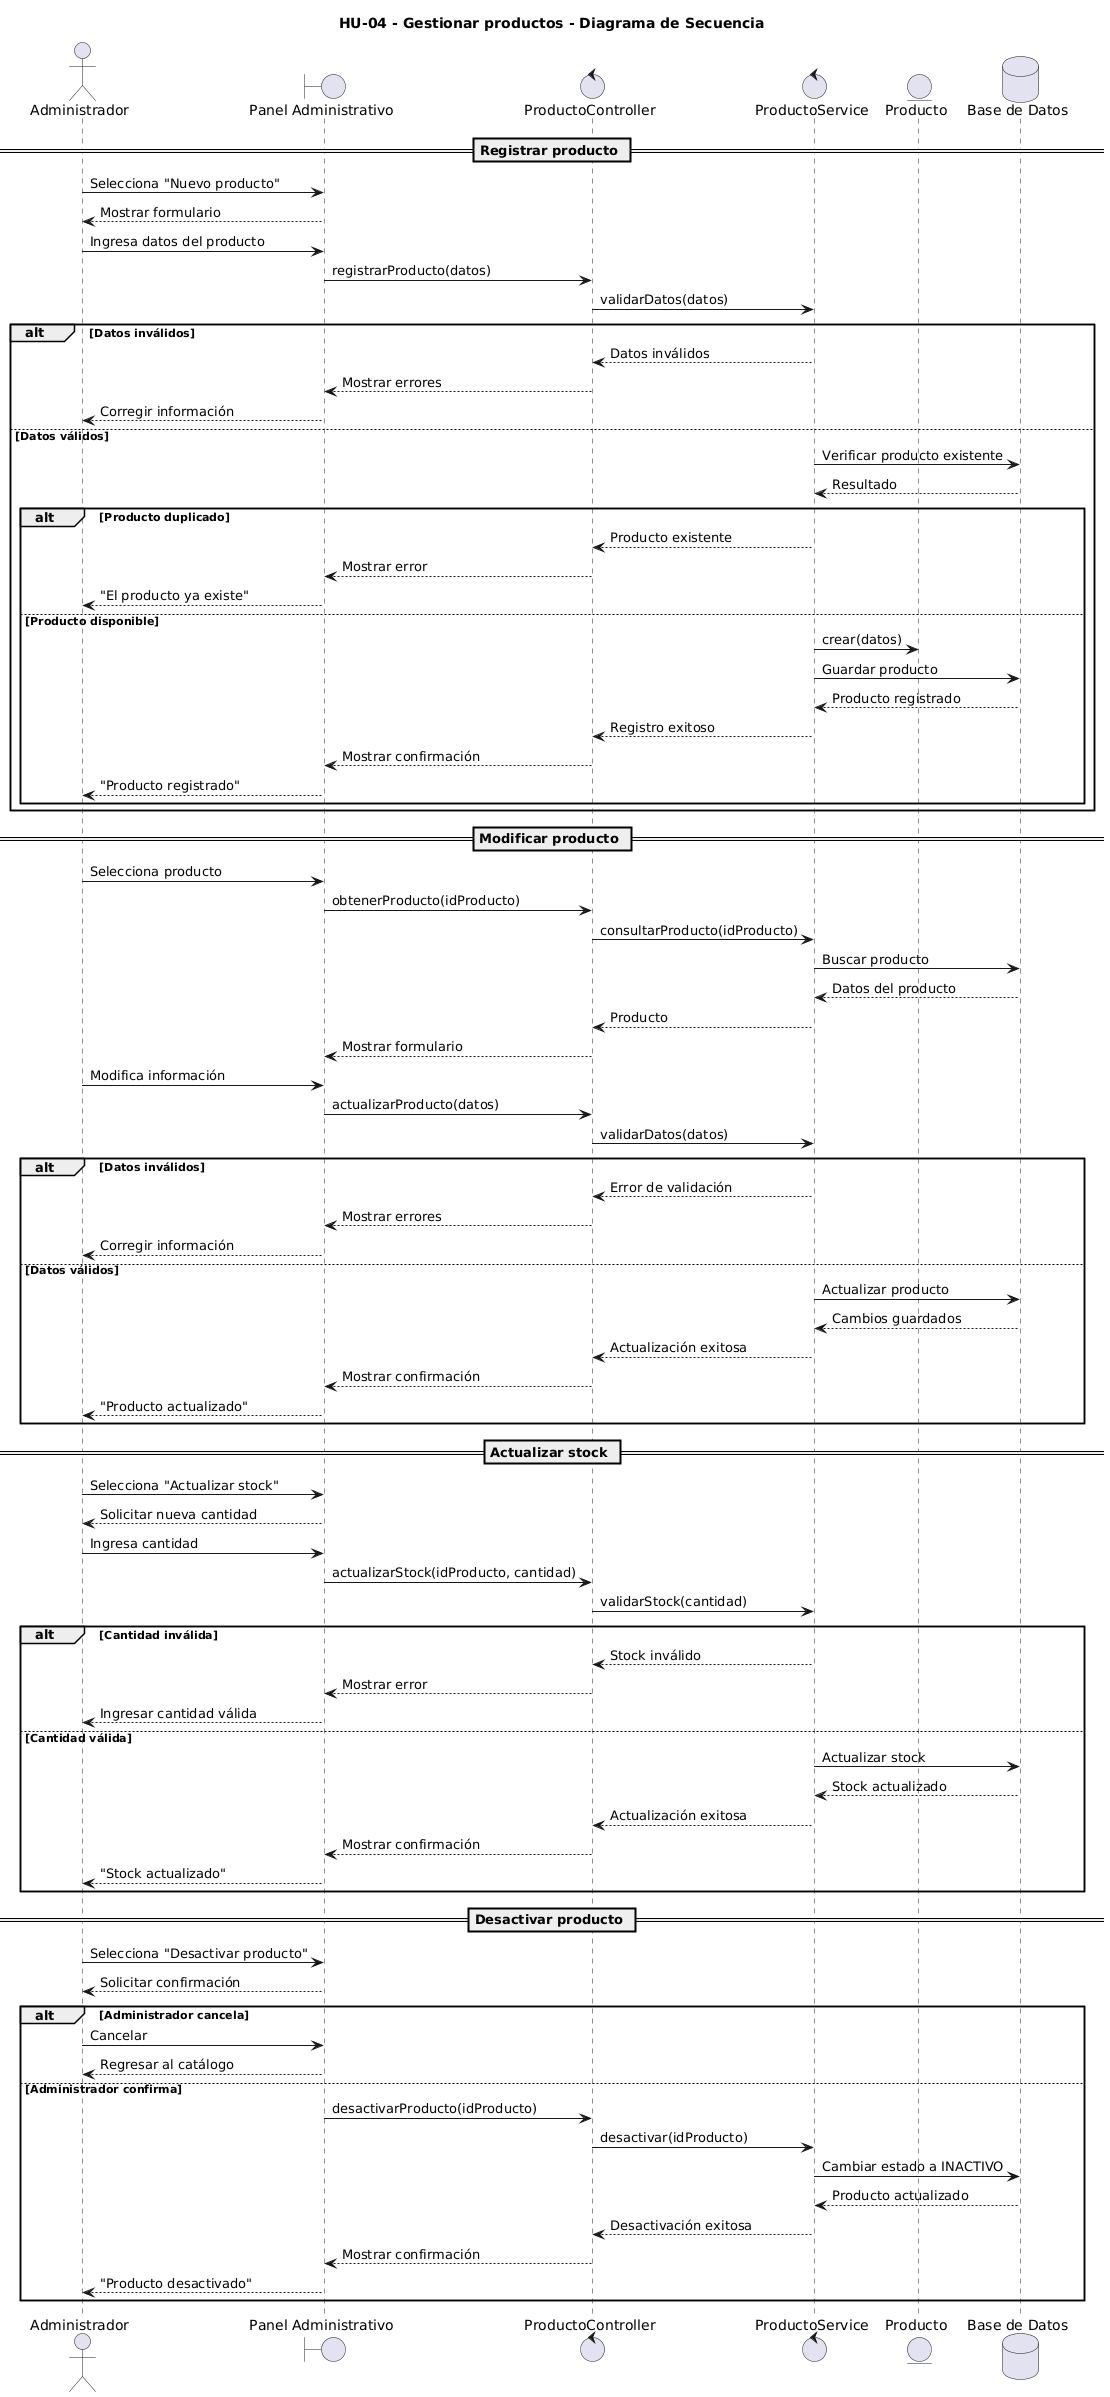

The diagram above was rendered by PlantUML. Its source (embedded in the PNG):
@startuml
title HU-04 - Gestionar productos - Diagrama de Secuencia

actor "Administrador" as Admin

boundary "Panel Administrativo" as UI
control "ProductoController" as Controller
control "ProductoService" as Service
entity "Producto" as Producto
database "Base de Datos" as DB

== Registrar producto ==

Admin -> UI : Selecciona "Nuevo producto"

UI --> Admin : Mostrar formulario

Admin -> UI : Ingresa datos del producto

UI -> Controller : registrarProducto(datos)

Controller -> Service : validarDatos(datos)

alt Datos inválidos

    Service --> Controller : Datos inválidos
    Controller --> UI : Mostrar errores
    UI --> Admin : Corregir información

else Datos válidos

    Service -> DB : Verificar producto existente
    DB --> Service : Resultado

    alt Producto duplicado

        Service --> Controller : Producto existente
        Controller --> UI : Mostrar error
        UI --> Admin : "El producto ya existe"

    else Producto disponible

        Service -> Producto : crear(datos)
        Service -> DB : Guardar producto
        DB --> Service : Producto registrado

        Service --> Controller : Registro exitoso
        Controller --> UI : Mostrar confirmación
        UI --> Admin : "Producto registrado"

    end
end


== Modificar producto ==

Admin -> UI : Selecciona producto

UI -> Controller : obtenerProducto(idProducto)
Controller -> Service : consultarProducto(idProducto)
Service -> DB : Buscar producto
DB --> Service : Datos del producto
Service --> Controller : Producto
Controller --> UI : Mostrar formulario

Admin -> UI : Modifica información

UI -> Controller : actualizarProducto(datos)

Controller -> Service : validarDatos(datos)

alt Datos inválidos

    Service --> Controller : Error de validación
    Controller --> UI : Mostrar errores
    UI --> Admin : Corregir información

else Datos válidos

    Service -> DB : Actualizar producto
    DB --> Service : Cambios guardados

    Service --> Controller : Actualización exitosa
    Controller --> UI : Mostrar confirmación
    UI --> Admin : "Producto actualizado"

end


== Actualizar stock ==

Admin -> UI : Selecciona "Actualizar stock"

UI --> Admin : Solicitar nueva cantidad

Admin -> UI : Ingresa cantidad

UI -> Controller : actualizarStock(idProducto, cantidad)

Controller -> Service : validarStock(cantidad)

alt Cantidad inválida

    Service --> Controller : Stock inválido
    Controller --> UI : Mostrar error
    UI --> Admin : Ingresar cantidad válida

else Cantidad válida

    Service -> DB : Actualizar stock
    DB --> Service : Stock actualizado

    Service --> Controller : Actualización exitosa
    Controller --> UI : Mostrar confirmación
    UI --> Admin : "Stock actualizado"

end


== Desactivar producto ==

Admin -> UI : Selecciona "Desactivar producto"

UI --> Admin : Solicitar confirmación

alt Administrador cancela

    Admin -> UI : Cancelar
    UI --> Admin : Regresar al catálogo

else Administrador confirma

    UI -> Controller : desactivarProducto(idProducto)

    Controller -> Service : desactivar(idProducto)

    Service -> DB : Cambiar estado a INACTIVO
    DB --> Service : Producto actualizado

    Service --> Controller : Desactivación exitosa
    Controller --> UI : Mostrar confirmación
    UI --> Admin : "Producto desactivado"

end
@enduml